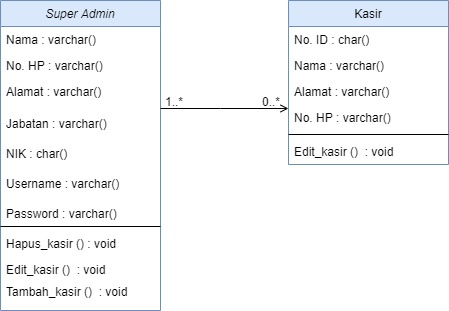

The diagram above was exported from draw.io. Its source (the exported page's mxGraphModel, read from the mxfile embedded in the PNG):
<mxGraphModel dx="868" dy="553" grid="1" gridSize="10" guides="1" tooltips="1" connect="1" arrows="1" fold="1" page="1" pageScale="1" pageWidth="827" pageHeight="1169" math="0" shadow="0">
  <root>
    <mxCell id="WIyWlLk6GJQsqaUBKTNV-0" />
    <mxCell id="WIyWlLk6GJQsqaUBKTNV-1" parent="WIyWlLk6GJQsqaUBKTNV-0" />
    <mxCell id="zkfFHV4jXpPFQw0GAbJ--0" value="Super Admin" style="swimlane;fontStyle=2;align=center;verticalAlign=top;childLayout=stackLayout;horizontal=1;startSize=26;horizontalStack=0;resizeParent=1;resizeLast=0;collapsible=1;marginBottom=0;rounded=0;shadow=0;strokeWidth=1;fillColor=#dae8fc;strokeColor=#6c8ebf;" parent="WIyWlLk6GJQsqaUBKTNV-1" vertex="1">
      <mxGeometry x="220" y="120" width="160" height="310" as="geometry">
        <mxRectangle x="230" y="140" width="160" height="26" as="alternateBounds" />
      </mxGeometry>
    </mxCell>
    <mxCell id="zkfFHV4jXpPFQw0GAbJ--1" value="Nama : varchar()" style="text;align=left;verticalAlign=top;spacingLeft=4;spacingRight=4;overflow=hidden;rotatable=0;points=[[0,0.5],[1,0.5]];portConstraint=eastwest;" parent="zkfFHV4jXpPFQw0GAbJ--0" vertex="1">
      <mxGeometry y="26" width="160" height="26" as="geometry" />
    </mxCell>
    <mxCell id="zkfFHV4jXpPFQw0GAbJ--2" value="No. HP : varchar()" style="text;align=left;verticalAlign=top;spacingLeft=4;spacingRight=4;overflow=hidden;rotatable=0;points=[[0,0.5],[1,0.5]];portConstraint=eastwest;rounded=0;shadow=0;html=0;" parent="zkfFHV4jXpPFQw0GAbJ--0" vertex="1">
      <mxGeometry y="52" width="160" height="26" as="geometry" />
    </mxCell>
    <mxCell id="o1jQsL5LjXzDufG1oVnh-1" value="Alamat : varchar()" style="text;align=left;verticalAlign=top;spacingLeft=4;spacingRight=4;overflow=hidden;rotatable=0;points=[[0,0.5],[1,0.5]];portConstraint=eastwest;rounded=0;shadow=0;html=0;" parent="zkfFHV4jXpPFQw0GAbJ--0" vertex="1">
      <mxGeometry y="78" width="160" height="32" as="geometry" />
    </mxCell>
    <mxCell id="o1jQsL5LjXzDufG1oVnh-5" value="Jabatan : varchar()" style="text;align=left;verticalAlign=top;spacingLeft=4;spacingRight=4;overflow=hidden;rotatable=0;points=[[0,0.5],[1,0.5]];portConstraint=eastwest;rounded=0;shadow=0;html=0;" parent="zkfFHV4jXpPFQw0GAbJ--0" vertex="1">
      <mxGeometry y="110" width="160" height="30" as="geometry" />
    </mxCell>
    <mxCell id="o1jQsL5LjXzDufG1oVnh-7" value="NIK : char()" style="text;align=left;verticalAlign=top;spacingLeft=4;spacingRight=4;overflow=hidden;rotatable=0;points=[[0,0.5],[1,0.5]];portConstraint=eastwest;rounded=0;shadow=0;html=0;" parent="zkfFHV4jXpPFQw0GAbJ--0" vertex="1">
      <mxGeometry y="140" width="160" height="30" as="geometry" />
    </mxCell>
    <mxCell id="o1jQsL5LjXzDufG1oVnh-6" value="Username : varchar()" style="text;align=left;verticalAlign=top;spacingLeft=4;spacingRight=4;overflow=hidden;rotatable=0;points=[[0,0.5],[1,0.5]];portConstraint=eastwest;rounded=0;shadow=0;html=0;" parent="zkfFHV4jXpPFQw0GAbJ--0" vertex="1">
      <mxGeometry y="170" width="160" height="30" as="geometry" />
    </mxCell>
    <mxCell id="zkfFHV4jXpPFQw0GAbJ--3" value="Password : varchar()" style="text;align=left;verticalAlign=top;spacingLeft=4;spacingRight=4;overflow=hidden;rotatable=0;points=[[0,0.5],[1,0.5]];portConstraint=eastwest;rounded=0;shadow=0;html=0;" parent="zkfFHV4jXpPFQw0GAbJ--0" vertex="1">
      <mxGeometry y="200" width="160" height="22" as="geometry" />
    </mxCell>
    <mxCell id="zkfFHV4jXpPFQw0GAbJ--4" value="" style="line;html=1;strokeWidth=1;align=left;verticalAlign=middle;spacingTop=-1;spacingLeft=3;spacingRight=3;rotatable=0;labelPosition=right;points=[];portConstraint=eastwest;" parent="zkfFHV4jXpPFQw0GAbJ--0" vertex="1">
      <mxGeometry y="222" width="160" height="8" as="geometry" />
    </mxCell>
    <mxCell id="o1jQsL5LjXzDufG1oVnh-2" value="Hapus_kasir () : void" style="text;align=left;verticalAlign=top;spacingLeft=4;spacingRight=4;overflow=hidden;rotatable=0;points=[[0,0.5],[1,0.5]];portConstraint=eastwest;" parent="zkfFHV4jXpPFQw0GAbJ--0" vertex="1">
      <mxGeometry y="230" width="160" height="26" as="geometry" />
    </mxCell>
    <mxCell id="o1jQsL5LjXzDufG1oVnh-9" value="Edit_kasir ()  : void" style="text;align=left;verticalAlign=top;spacingLeft=4;spacingRight=4;overflow=hidden;rotatable=0;points=[[0,0.5],[1,0.5]];portConstraint=eastwest;" parent="zkfFHV4jXpPFQw0GAbJ--0" vertex="1">
      <mxGeometry y="256" width="160" height="22" as="geometry" />
    </mxCell>
    <mxCell id="zkfFHV4jXpPFQw0GAbJ--24" value="Tambah_kasir ()  : void" style="text;align=left;verticalAlign=top;spacingLeft=4;spacingRight=4;overflow=hidden;rotatable=0;points=[[0,0.5],[1,0.5]];portConstraint=eastwest;" parent="zkfFHV4jXpPFQw0GAbJ--0" vertex="1">
      <mxGeometry y="278" width="160" height="26" as="geometry" />
    </mxCell>
    <mxCell id="zkfFHV4jXpPFQw0GAbJ--17" value="Kasir" style="swimlane;fontStyle=0;align=center;verticalAlign=top;childLayout=stackLayout;horizontal=1;startSize=26;horizontalStack=0;resizeParent=1;resizeLast=0;collapsible=1;marginBottom=0;rounded=0;shadow=0;strokeWidth=1;fillColor=#dae8fc;strokeColor=#6c8ebf;" parent="WIyWlLk6GJQsqaUBKTNV-1" vertex="1">
      <mxGeometry x="508" y="120" width="160" height="164" as="geometry">
        <mxRectangle x="550" y="140" width="160" height="26" as="alternateBounds" />
      </mxGeometry>
    </mxCell>
    <mxCell id="zkfFHV4jXpPFQw0GAbJ--18" value="No. ID : char()" style="text;align=left;verticalAlign=top;spacingLeft=4;spacingRight=4;overflow=hidden;rotatable=0;points=[[0,0.5],[1,0.5]];portConstraint=eastwest;" parent="zkfFHV4jXpPFQw0GAbJ--17" vertex="1">
      <mxGeometry y="26" width="160" height="26" as="geometry" />
    </mxCell>
    <mxCell id="zkfFHV4jXpPFQw0GAbJ--19" value="Nama : varchar()" style="text;align=left;verticalAlign=top;spacingLeft=4;spacingRight=4;overflow=hidden;rotatable=0;points=[[0,0.5],[1,0.5]];portConstraint=eastwest;rounded=0;shadow=0;html=0;" parent="zkfFHV4jXpPFQw0GAbJ--17" vertex="1">
      <mxGeometry y="52" width="160" height="26" as="geometry" />
    </mxCell>
    <mxCell id="zkfFHV4jXpPFQw0GAbJ--20" value="Alamat : varchar()" style="text;align=left;verticalAlign=top;spacingLeft=4;spacingRight=4;overflow=hidden;rotatable=0;points=[[0,0.5],[1,0.5]];portConstraint=eastwest;rounded=0;shadow=0;html=0;" parent="zkfFHV4jXpPFQw0GAbJ--17" vertex="1">
      <mxGeometry y="78" width="160" height="26" as="geometry" />
    </mxCell>
    <mxCell id="zkfFHV4jXpPFQw0GAbJ--21" value="No. HP : varchar()" style="text;align=left;verticalAlign=top;spacingLeft=4;spacingRight=4;overflow=hidden;rotatable=0;points=[[0,0.5],[1,0.5]];portConstraint=eastwest;rounded=0;shadow=0;html=0;" parent="zkfFHV4jXpPFQw0GAbJ--17" vertex="1">
      <mxGeometry y="104" width="160" height="26" as="geometry" />
    </mxCell>
    <mxCell id="zkfFHV4jXpPFQw0GAbJ--23" value="" style="line;html=1;strokeWidth=1;align=left;verticalAlign=middle;spacingTop=-1;spacingLeft=3;spacingRight=3;rotatable=0;labelPosition=right;points=[];portConstraint=eastwest;" parent="zkfFHV4jXpPFQw0GAbJ--17" vertex="1">
      <mxGeometry y="130" width="160" height="8" as="geometry" />
    </mxCell>
    <mxCell id="o1jQsL5LjXzDufG1oVnh-8" value="Edit_kasir ()  : void" style="text;align=left;verticalAlign=top;spacingLeft=4;spacingRight=4;overflow=hidden;rotatable=0;points=[[0,0.5],[1,0.5]];portConstraint=eastwest;" parent="zkfFHV4jXpPFQw0GAbJ--17" vertex="1">
      <mxGeometry y="138" width="160" height="26" as="geometry" />
    </mxCell>
    <mxCell id="zkfFHV4jXpPFQw0GAbJ--26" value="" style="endArrow=open;shadow=0;strokeWidth=1;rounded=0;endFill=1;edgeStyle=elbowEdgeStyle;elbow=vertical;" parent="WIyWlLk6GJQsqaUBKTNV-1" source="zkfFHV4jXpPFQw0GAbJ--0" target="zkfFHV4jXpPFQw0GAbJ--17" edge="1">
      <mxGeometry x="0.5" y="41" relative="1" as="geometry">
        <mxPoint x="380" y="192" as="sourcePoint" />
        <mxPoint x="540" y="192" as="targetPoint" />
        <mxPoint x="-40" y="32" as="offset" />
        <Array as="points">
          <mxPoint x="440" y="228" />
        </Array>
      </mxGeometry>
    </mxCell>
    <mxCell id="zkfFHV4jXpPFQw0GAbJ--27" value="1..*" style="resizable=0;align=left;verticalAlign=bottom;labelBackgroundColor=none;fontSize=12;" parent="zkfFHV4jXpPFQw0GAbJ--26" connectable="0" vertex="1">
      <mxGeometry x="-1" relative="1" as="geometry">
        <mxPoint x="3" y="2" as="offset" />
      </mxGeometry>
    </mxCell>
    <mxCell id="zkfFHV4jXpPFQw0GAbJ--28" value="0..*" style="resizable=0;align=right;verticalAlign=bottom;labelBackgroundColor=none;fontSize=12;" parent="zkfFHV4jXpPFQw0GAbJ--26" connectable="0" vertex="1">
      <mxGeometry x="1" relative="1" as="geometry">
        <mxPoint x="-7" y="2" as="offset" />
      </mxGeometry>
    </mxCell>
  </root>
</mxGraphModel>